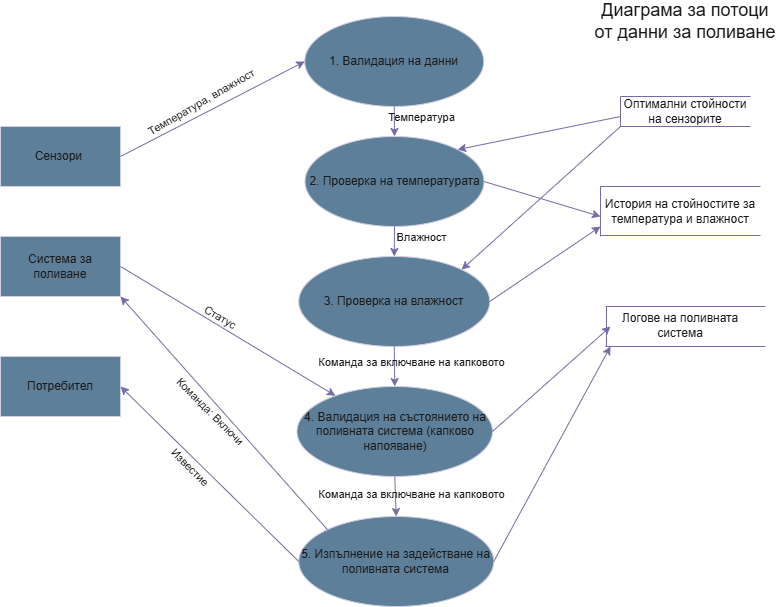

The diagram above was exported from draw.io. Its source (the exported page's mxGraphModel, read from the mxfile embedded in the PNG):
<mxGraphModel dx="1042" dy="570" grid="1" gridSize="10" guides="1" tooltips="1" connect="1" arrows="1" fold="1" page="1" pageScale="1" pageWidth="827" pageHeight="1169" math="0" shadow="0">
  <root>
    <mxCell id="0" />
    <mxCell id="1" parent="0" />
    <mxCell id="0qGr_kH263fY7Gt97yj5-1" parent="1" style="ellipse;whiteSpace=wrap;html=1;labelBackgroundColor=none;fillColor=#5D7F99;strokeColor=#D0CEE2;fontColor=#1A1A1A;" value="1. Валидация на данни" vertex="1">
      <mxGeometry height="90" width="179" x="334.25" y="30" as="geometry" />
    </mxCell>
    <mxCell id="0qGr_kH263fY7Gt97yj5-2" parent="1" style="ellipse;whiteSpace=wrap;html=1;labelBackgroundColor=none;fillColor=#5D7F99;strokeColor=#D0CEE2;fontColor=#1A1A1A;" value="2. Проверка на температурата" vertex="1">
      <mxGeometry height="90" width="179" x="334.5" y="150" as="geometry" />
    </mxCell>
    <mxCell id="0qGr_kH263fY7Gt97yj5-3" parent="1" style="ellipse;whiteSpace=wrap;html=1;labelBackgroundColor=none;fillColor=#5D7F99;strokeColor=#D0CEE2;fontColor=#1A1A1A;" value="3. Проверка на влажност" vertex="1">
      <mxGeometry height="90" width="191" x="328.25" y="270" as="geometry" />
    </mxCell>
    <mxCell id="0qGr_kH263fY7Gt97yj5-4" parent="1" style="ellipse;whiteSpace=wrap;html=1;labelBackgroundColor=none;fillColor=#5D7F99;strokeColor=#D0CEE2;fontColor=#1A1A1A;" value="4. Валидация на състоянието на поливната система (капково напояване)" vertex="1">
      <mxGeometry height="90" width="195.5" x="326.5" y="400" as="geometry" />
    </mxCell>
    <mxCell id="0qGr_kH263fY7Gt97yj5-5" parent="1" style="ellipse;whiteSpace=wrap;html=1;labelBackgroundColor=none;fillColor=#5D7F99;strokeColor=#D0CEE2;fontColor=#1A1A1A;" value="5. Изпълнение на задействане на поливната система" vertex="1">
      <mxGeometry height="90" width="195" x="328.25" y="530" as="geometry" />
    </mxCell>
    <mxCell id="0qGr_kH263fY7Gt97yj5-6" parent="1" style="rounded=0;whiteSpace=wrap;html=1;labelBackgroundColor=none;fillColor=#5D7F99;strokeColor=#D0CEE2;fontColor=#1A1A1A;" value="Сензори&amp;nbsp;" vertex="1">
      <mxGeometry height="60" width="120" x="30" y="140" as="geometry" />
    </mxCell>
    <mxCell id="0qGr_kH263fY7Gt97yj5-7" parent="1" style="rounded=0;whiteSpace=wrap;html=1;labelBackgroundColor=none;fillColor=#5D7F99;strokeColor=#D0CEE2;fontColor=#1A1A1A;" value="Система за поливане" vertex="1">
      <mxGeometry height="60" width="120" x="30" y="250" as="geometry" />
    </mxCell>
    <mxCell id="0qGr_kH263fY7Gt97yj5-8" parent="1" style="rounded=0;whiteSpace=wrap;html=1;labelBackgroundColor=none;fillColor=#5D7F99;strokeColor=#D0CEE2;fontColor=#1A1A1A;" value="Потребител" vertex="1">
      <mxGeometry height="60" width="120" x="30" y="370" as="geometry" />
    </mxCell>
    <mxCell id="0qGr_kH263fY7Gt97yj5-9" parent="1" style="text;html=1;whiteSpace=wrap;strokeColor=none;fillColor=none;align=center;verticalAlign=middle;rounded=0;labelBackgroundColor=none;fontColor=#1A1A1A;" value="Оптимални стойности на сензорите" vertex="1">
      <mxGeometry height="30" width="130" x="650" y="110" as="geometry" />
    </mxCell>
    <mxCell id="0qGr_kH263fY7Gt97yj5-10" parent="1" style="text;html=1;whiteSpace=wrap;strokeColor=none;fillColor=none;align=center;verticalAlign=middle;rounded=0;labelBackgroundColor=none;fontColor=#1A1A1A;" value="История на стойностите за температура и влажност" vertex="1">
      <mxGeometry height="30" width="160" x="630" y="210" as="geometry" />
    </mxCell>
    <mxCell id="0qGr_kH263fY7Gt97yj5-11" parent="1" style="text;html=1;whiteSpace=wrap;strokeColor=none;fillColor=none;align=center;verticalAlign=middle;rounded=0;labelBackgroundColor=none;fontColor=#1A1A1A;" value="Логове на поливната система" vertex="1">
      <mxGeometry height="30" width="120" x="650" y="324" as="geometry" />
    </mxCell>
    <mxCell id="0qGr_kH263fY7Gt97yj5-12" edge="1" parent="1" style="endArrow=none;html=1;rounded=0;entryX=1;entryY=0;entryDx=0;entryDy=0;labelBackgroundColor=none;strokeColor=#736CA8;fontColor=default;" target="0qGr_kH263fY7Gt97yj5-9" value="">
      <mxGeometry height="50" relative="1" width="50" as="geometry">
        <mxPoint x="650" y="110" as="sourcePoint" />
        <mxPoint x="700" y="60" as="targetPoint" />
      </mxGeometry>
    </mxCell>
    <mxCell id="0qGr_kH263fY7Gt97yj5-13" edge="1" parent="1" source="0qGr_kH263fY7Gt97yj5-9" style="endArrow=none;html=1;rounded=0;entryX=0;entryY=0;entryDx=0;entryDy=0;exitX=0;exitY=1;exitDx=0;exitDy=0;labelBackgroundColor=none;strokeColor=#736CA8;fontColor=default;" target="0qGr_kH263fY7Gt97yj5-9" value="">
      <mxGeometry height="50" relative="1" width="50" as="geometry">
        <mxPoint x="720" y="60" as="sourcePoint" />
        <mxPoint x="850" y="60" as="targetPoint" />
      </mxGeometry>
    </mxCell>
    <mxCell id="0qGr_kH263fY7Gt97yj5-14" edge="1" parent="1" style="endArrow=none;html=1;rounded=0;entryX=1;entryY=0;entryDx=0;entryDy=0;labelBackgroundColor=none;strokeColor=#736CA8;fontColor=default;" value="">
      <mxGeometry height="50" relative="1" width="50" as="geometry">
        <mxPoint x="650" y="140" as="sourcePoint" />
        <mxPoint x="780" y="140" as="targetPoint" />
      </mxGeometry>
    </mxCell>
    <mxCell id="0qGr_kH263fY7Gt97yj5-15" edge="1" parent="1" style="endArrow=none;html=1;rounded=0;labelBackgroundColor=none;strokeColor=#736CA8;fontColor=default;" value="">
      <mxGeometry height="50" relative="1" width="50" as="geometry">
        <mxPoint x="630" y="200" as="sourcePoint" />
        <mxPoint x="790" y="200" as="targetPoint" />
      </mxGeometry>
    </mxCell>
    <mxCell id="0qGr_kH263fY7Gt97yj5-16" edge="1" parent="1" style="endArrow=none;html=1;rounded=0;labelBackgroundColor=none;strokeColor=#736CA8;fontColor=default;" value="">
      <mxGeometry height="50" relative="1" width="50" as="geometry">
        <mxPoint x="630" y="249" as="sourcePoint" />
        <mxPoint x="790" y="249" as="targetPoint" />
      </mxGeometry>
    </mxCell>
    <mxCell id="0qGr_kH263fY7Gt97yj5-17" edge="1" parent="1" style="endArrow=none;html=1;rounded=0;labelBackgroundColor=none;strokeColor=#736CA8;fontColor=default;" value="">
      <mxGeometry height="50" relative="1" width="50" as="geometry">
        <mxPoint x="630" y="200" as="sourcePoint" />
        <mxPoint x="630" y="250" as="targetPoint" />
      </mxGeometry>
    </mxCell>
    <mxCell id="0qGr_kH263fY7Gt97yj5-18" edge="1" parent="1" style="endArrow=none;html=1;rounded=0;labelBackgroundColor=none;strokeColor=#736CA8;fontColor=default;" value="">
      <mxGeometry height="50" relative="1" width="50" as="geometry">
        <mxPoint x="635" y="320" as="sourcePoint" />
        <mxPoint x="795" y="320" as="targetPoint" />
      </mxGeometry>
    </mxCell>
    <mxCell id="0qGr_kH263fY7Gt97yj5-19" edge="1" parent="1" style="endArrow=none;html=1;rounded=0;labelBackgroundColor=none;strokeColor=#736CA8;fontColor=default;" value="">
      <mxGeometry height="50" relative="1" width="50" as="geometry">
        <mxPoint x="635" y="360" as="sourcePoint" />
        <mxPoint x="795" y="360" as="targetPoint" />
      </mxGeometry>
    </mxCell>
    <mxCell id="0qGr_kH263fY7Gt97yj5-20" edge="1" parent="1" style="endArrow=none;html=1;rounded=0;labelBackgroundColor=none;strokeColor=#736CA8;fontColor=default;" value="">
      <mxGeometry height="50" relative="1" width="50" as="geometry">
        <mxPoint x="636" y="320" as="sourcePoint" />
        <mxPoint x="636" y="360" as="targetPoint" />
      </mxGeometry>
    </mxCell>
    <mxCell id="0qGr_kH263fY7Gt97yj5-21" edge="1" parent="1" source="0qGr_kH263fY7Gt97yj5-1" style="endArrow=classic;html=1;rounded=0;exitX=0.5;exitY=1;exitDx=0;exitDy=0;entryX=0.5;entryY=0;entryDx=0;entryDy=0;labelBackgroundColor=none;strokeColor=#736CA8;fontColor=default;" target="0qGr_kH263fY7Gt97yj5-2" value="">
      <mxGeometry height="50" relative="1" width="50" as="geometry">
        <mxPoint x="390" y="320" as="sourcePoint" />
        <mxPoint x="440" y="270" as="targetPoint" />
      </mxGeometry>
    </mxCell>
    <mxCell id="0qGr_kH263fY7Gt97yj5-22" edge="1" parent="1" source="0qGr_kH263fY7Gt97yj5-2" style="endArrow=classic;html=1;rounded=0;exitX=0.5;exitY=1;exitDx=0;exitDy=0;entryX=0.5;entryY=0;entryDx=0;entryDy=0;labelBackgroundColor=none;strokeColor=#736CA8;fontColor=default;" target="0qGr_kH263fY7Gt97yj5-3" value="">
      <mxGeometry height="50" relative="1" width="50" as="geometry">
        <mxPoint x="420" y="150" as="sourcePoint" />
        <mxPoint x="420" y="200" as="targetPoint" />
      </mxGeometry>
    </mxCell>
    <mxCell id="0qGr_kH263fY7Gt97yj5-23" edge="1" parent="1" source="0qGr_kH263fY7Gt97yj5-3" style="endArrow=classic;html=1;rounded=0;exitX=0.5;exitY=1;exitDx=0;exitDy=0;labelBackgroundColor=none;strokeColor=#736CA8;fontColor=default;" target="0qGr_kH263fY7Gt97yj5-4" value="">
      <mxGeometry height="50" relative="1" width="50" as="geometry">
        <mxPoint x="230" y="400" as="sourcePoint" />
        <mxPoint x="230" y="450" as="targetPoint" />
      </mxGeometry>
    </mxCell>
    <mxCell id="0qGr_kH263fY7Gt97yj5-24" edge="1" parent="1" source="0qGr_kH263fY7Gt97yj5-4" style="endArrow=classic;html=1;rounded=0;exitX=0.5;exitY=1;exitDx=0;exitDy=0;entryX=0.5;entryY=0;entryDx=0;entryDy=0;labelBackgroundColor=none;strokeColor=#736CA8;fontColor=default;" target="0qGr_kH263fY7Gt97yj5-5" value="">
      <mxGeometry height="50" relative="1" width="50" as="geometry">
        <mxPoint x="270" y="500" as="sourcePoint" />
        <mxPoint x="270" y="550" as="targetPoint" />
      </mxGeometry>
    </mxCell>
    <mxCell id="0qGr_kH263fY7Gt97yj5-25" edge="1" parent="1" source="0qGr_kH263fY7Gt97yj5-6" style="endArrow=classic;html=1;rounded=0;exitX=1;exitY=0.5;exitDx=0;exitDy=0;entryX=0;entryY=0.5;entryDx=0;entryDy=0;labelBackgroundColor=none;strokeColor=#736CA8;fontColor=default;" target="0qGr_kH263fY7Gt97yj5-1" value="">
      <mxGeometry height="50" relative="1" width="50" as="geometry">
        <mxPoint x="390" y="320" as="sourcePoint" />
        <mxPoint x="440" y="270" as="targetPoint" />
      </mxGeometry>
    </mxCell>
    <mxCell id="9lZc5vz2mKY3Q55YcVDm-1" connectable="0" parent="0qGr_kH263fY7Gt97yj5-25" style="edgeLabel;html=1;align=center;verticalAlign=middle;resizable=0;points=[];rotation=-30;labelBackgroundColor=none;fontColor=#1A1A1A;" value="Температура, влажност" vertex="1">
      <mxGeometry relative="1" x="-0.5843" y="-2" as="geometry">
        <mxPoint x="41" y="-36" as="offset" />
      </mxGeometry>
    </mxCell>
    <mxCell id="0qGr_kH263fY7Gt97yj5-26" edge="1" parent="1" source="0qGr_kH263fY7Gt97yj5-7" style="endArrow=classic;html=1;rounded=0;exitX=1;exitY=0.5;exitDx=0;exitDy=0;labelBackgroundColor=none;strokeColor=#736CA8;fontColor=default;" target="0qGr_kH263fY7Gt97yj5-4" value="">
      <mxGeometry height="50" relative="1" width="50" as="geometry">
        <mxPoint x="270" y="405" as="sourcePoint" />
        <mxPoint x="454" y="310" as="targetPoint" />
      </mxGeometry>
    </mxCell>
    <mxCell id="0qGr_kH263fY7Gt97yj5-27" edge="1" parent="1" source="0qGr_kH263fY7Gt97yj5-5" style="endArrow=classic;html=1;rounded=0;exitX=0;exitY=0;exitDx=0;exitDy=0;entryX=1;entryY=1;entryDx=0;entryDy=0;labelBackgroundColor=none;strokeColor=#736CA8;fontColor=default;" target="0qGr_kH263fY7Gt97yj5-7" value="">
      <mxGeometry height="50" relative="1" width="50" as="geometry">
        <mxPoint x="240" y="360" as="sourcePoint" />
        <mxPoint x="453" y="480" as="targetPoint" />
      </mxGeometry>
    </mxCell>
    <mxCell id="0qGr_kH263fY7Gt97yj5-28" edge="1" parent="1" source="0qGr_kH263fY7Gt97yj5-5" style="endArrow=classic;html=1;rounded=0;exitX=0;exitY=0.5;exitDx=0;exitDy=0;entryX=1;entryY=0.5;entryDx=0;entryDy=0;labelBackgroundColor=none;strokeColor=#736CA8;fontColor=default;" target="0qGr_kH263fY7Gt97yj5-8" value="">
      <mxGeometry height="50" relative="1" width="50" as="geometry">
        <mxPoint x="390" y="320" as="sourcePoint" />
        <mxPoint x="440" y="270" as="targetPoint" />
      </mxGeometry>
    </mxCell>
    <mxCell id="0qGr_kH263fY7Gt97yj5-29" edge="1" parent="1" style="endArrow=classic;html=1;rounded=0;entryX=1;entryY=0;entryDx=0;entryDy=0;labelBackgroundColor=none;strokeColor=#736CA8;fontColor=default;" target="0qGr_kH263fY7Gt97yj5-2" value="">
      <mxGeometry height="50" relative="1" width="50" as="geometry">
        <mxPoint x="650" y="130" as="sourcePoint" />
        <mxPoint x="440" y="270" as="targetPoint" />
      </mxGeometry>
    </mxCell>
    <mxCell id="0qGr_kH263fY7Gt97yj5-30" edge="1" parent="1" source="0qGr_kH263fY7Gt97yj5-9" style="endArrow=classic;html=1;rounded=0;entryX=1;entryY=0;entryDx=0;entryDy=0;exitX=0;exitY=1;exitDx=0;exitDy=0;labelBackgroundColor=none;strokeColor=#736CA8;fontColor=default;" target="0qGr_kH263fY7Gt97yj5-3" value="">
      <mxGeometry height="50" relative="1" width="50" as="geometry">
        <mxPoint x="643" y="160" as="sourcePoint" />
        <mxPoint x="480" y="193" as="targetPoint" />
      </mxGeometry>
    </mxCell>
    <mxCell id="0qGr_kH263fY7Gt97yj5-31" edge="1" parent="1" source="0qGr_kH263fY7Gt97yj5-2" style="endArrow=classic;html=1;rounded=0;exitX=1;exitY=0.5;exitDx=0;exitDy=0;labelBackgroundColor=none;strokeColor=#736CA8;fontColor=default;" value="">
      <mxGeometry height="50" relative="1" width="50" as="geometry">
        <mxPoint x="319" y="170" as="sourcePoint" />
        <mxPoint x="630" y="230" as="targetPoint" />
      </mxGeometry>
    </mxCell>
    <mxCell id="0qGr_kH263fY7Gt97yj5-32" edge="1" parent="1" source="0qGr_kH263fY7Gt97yj5-3" style="endArrow=classic;html=1;rounded=0;exitX=1;exitY=0.5;exitDx=0;exitDy=0;labelBackgroundColor=none;strokeColor=#736CA8;fontColor=default;" value="">
      <mxGeometry height="50" relative="1" width="50" as="geometry">
        <mxPoint x="69" y="270" as="sourcePoint" />
        <mxPoint x="630" y="240" as="targetPoint" />
      </mxGeometry>
    </mxCell>
    <mxCell id="0qGr_kH263fY7Gt97yj5-33" edge="1" parent="1" source="0qGr_kH263fY7Gt97yj5-4" style="endArrow=classic;html=1;rounded=0;exitX=1;exitY=0.5;exitDx=0;exitDy=0;labelBackgroundColor=none;strokeColor=#736CA8;fontColor=default;" value="">
      <mxGeometry height="50" relative="1" width="50" as="geometry">
        <mxPoint x="699" y="240" as="sourcePoint" />
        <mxPoint x="640" y="340" as="targetPoint" />
      </mxGeometry>
    </mxCell>
    <mxCell id="0qGr_kH263fY7Gt97yj5-34" edge="1" parent="1" source="0qGr_kH263fY7Gt97yj5-5" style="endArrow=classic;html=1;rounded=0;exitX=1;exitY=0.5;exitDx=0;exitDy=0;labelBackgroundColor=none;strokeColor=#736CA8;fontColor=default;" value="">
      <mxGeometry height="50" relative="1" width="50" as="geometry">
        <mxPoint x="390" y="320" as="sourcePoint" />
        <mxPoint x="640" y="360" as="targetPoint" />
      </mxGeometry>
    </mxCell>
    <mxCell id="9lZc5vz2mKY3Q55YcVDm-2" connectable="0" parent="1" style="edgeLabel;html=1;align=center;verticalAlign=middle;resizable=0;points=[];rotation=0;labelBackgroundColor=none;fontColor=#1A1A1A;" value="Температура" vertex="1">
      <mxGeometry x="450" y="130" as="geometry" />
    </mxCell>
    <mxCell id="9lZc5vz2mKY3Q55YcVDm-4" connectable="0" parent="1" style="edgeLabel;html=1;align=center;verticalAlign=middle;resizable=0;points=[];rotation=0;labelBackgroundColor=none;fontColor=#1A1A1A;" value="Влажност" vertex="1">
      <mxGeometry x="450" y="250" as="geometry" />
    </mxCell>
    <mxCell id="9lZc5vz2mKY3Q55YcVDm-5" connectable="0" parent="1" style="edgeLabel;html=1;align=center;verticalAlign=middle;resizable=0;points=[];rotation=0;labelBackgroundColor=none;fontColor=#1A1A1A;" value="Команда за включване на капковото" vertex="1">
      <mxGeometry x="440" y="375" as="geometry" />
    </mxCell>
    <mxCell id="9lZc5vz2mKY3Q55YcVDm-7" connectable="0" parent="1" style="edgeLabel;html=1;align=center;verticalAlign=middle;resizable=0;points=[];rotation=0;labelBackgroundColor=none;fontColor=#1A1A1A;" value="Команда за включване на капковото" vertex="1">
      <mxGeometry x="440" y="507" as="geometry" />
    </mxCell>
    <mxCell id="9lZc5vz2mKY3Q55YcVDm-8" connectable="0" parent="1" style="edgeLabel;html=1;align=center;verticalAlign=middle;resizable=0;points=[];rotation=45;labelBackgroundColor=none;fontColor=#1A1A1A;" value="Известие" vertex="1">
      <mxGeometry x="220" y="480" as="geometry" />
    </mxCell>
    <mxCell id="9lZc5vz2mKY3Q55YcVDm-9" connectable="0" parent="1" style="edgeLabel;html=1;align=center;verticalAlign=middle;resizable=0;points=[];rotation=45;labelBackgroundColor=none;fontColor=#1A1A1A;" value="Команда: Включи" vertex="1">
      <mxGeometry x="240" y="424" as="geometry" />
    </mxCell>
    <mxCell id="9lZc5vz2mKY3Q55YcVDm-10" connectable="0" parent="1" style="edgeLabel;html=1;align=center;verticalAlign=middle;resizable=0;points=[];rotation=30;labelBackgroundColor=none;fontColor=#1A1A1A;" value="Статус" vertex="1">
      <mxGeometry x="250" y="330" as="geometry" />
    </mxCell>
    <mxCell id="9lZc5vz2mKY3Q55YcVDm-11" parent="1" style="text;html=1;whiteSpace=wrap;strokeColor=none;fillColor=none;align=center;verticalAlign=middle;rounded=0;fontSize=18;labelBackgroundColor=none;fontColor=#1A1A1A;" value="Диаграма за потоци от данни за поливане" vertex="1">
      <mxGeometry height="30" width="190" x="620" y="20" as="geometry" />
    </mxCell>
  </root>
</mxGraphModel>